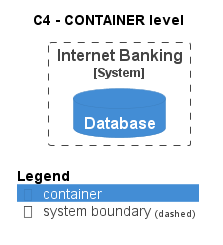

The diagram above was rendered by PlantUML. Its source (embedded in the PNG):
@startuml
!pragma layout smetana
!include ..\..\..\..\.c4s\C4_Container.puml

AddElementTag("state:new", $bgColor=green, $fontColor=#ffffff, $borderColor=green, $shadowing="False")
AddElementTag("state:changed", $bgColor=orange, $fontColor=#ffffff, $borderColor=orange, $shadowing="False")
AddElementTag("state:removed", $bgColor=red, $fontColor=#ffffff, $borderColor=red, $shadowing="False")

AddRelTag("state:new", $textColor=green, $lineColor=green)
AddRelTag("state:changed", $textColor=orange, $lineColor=orange)
AddRelTag("state:removed", $textColor=red, $lineColor=red)

SHOW_PERSON_PORTRAIT()
LAYOUT_TOP_DOWN()

skinparam linetype polyline

title C4 - CONTAINER level


System_Boundary(BigBankPlc.SoftwareSystems.InternetBanking, "Internet Banking") {
    ContainerDb(BigBankPlc.SoftwareSystems.InternetBanking.Containers.Database, "Database", "", "")
}



SHOW_LEGEND()
@enduml